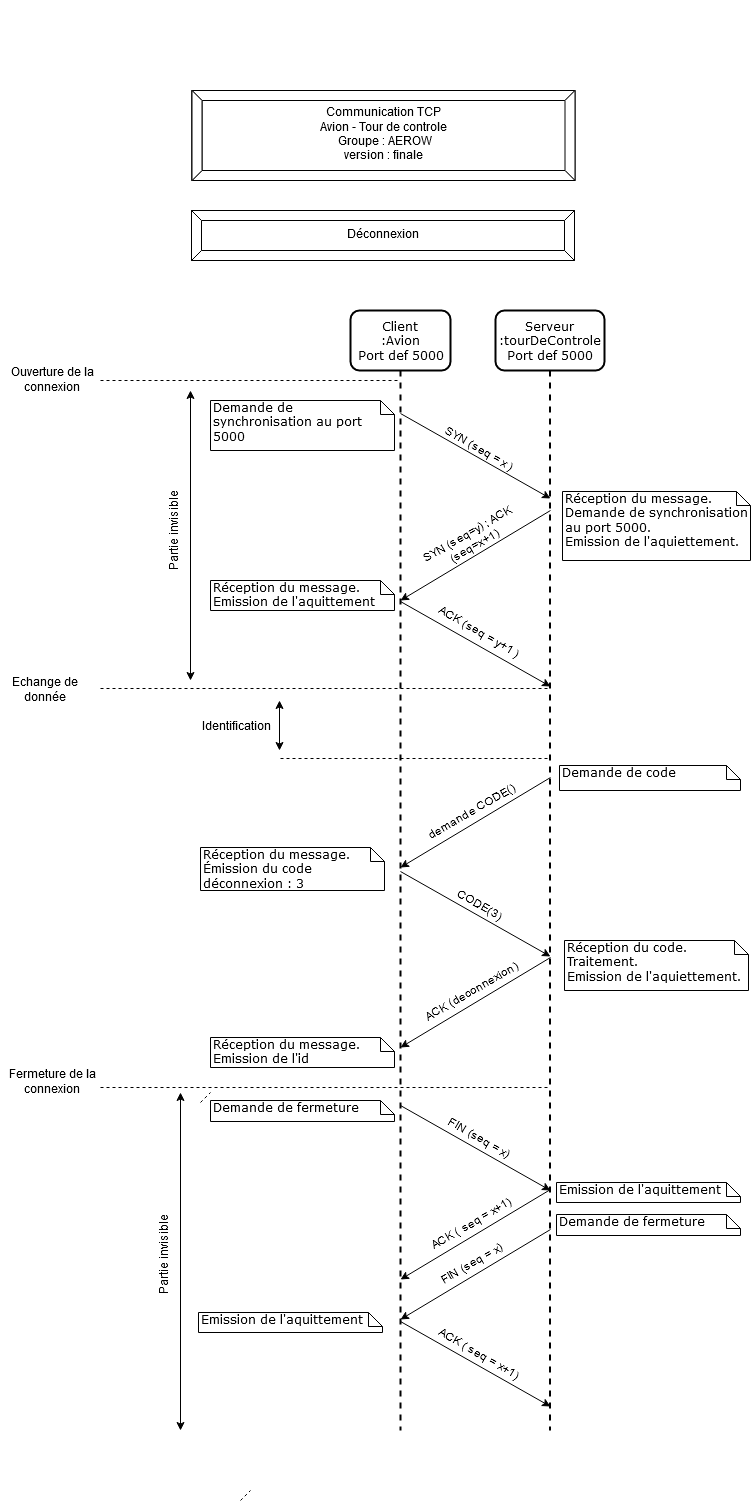

The diagram above was exported from draw.io. Its source (the exported page's mxGraphModel, read from the mxfile embedded in the PNG):
<mxGraphModel dx="1408" dy="1605" grid="1" gridSize="10" guides="1" tooltips="1" connect="1" arrows="1" fold="1" page="1" pageScale="1" pageWidth="1100" pageHeight="850" background="#ffffff" math="0" shadow="0">
  <root>
    <mxCell id="0" />
    <mxCell id="1" parent="0" />
    <mxCell id="7baba1c4bc27f4b0-5" value="Client &lt;br&gt;&lt;div&gt;:Avion&lt;/div&gt;Port def 5000" style="shape=umlLifeline;perimeter=lifelinePerimeter;whiteSpace=wrap;html=1;container=1;collapsible=0;recursiveResize=0;outlineConnect=0;rounded=1;shadow=0;comic=0;labelBackgroundColor=none;strokeColor=#000000;strokeWidth=2;fillColor=#FFFFFF;fontFamily=Verdana;fontSize=12;fontColor=#000000;align=center;size=60;" parent="1" vertex="1">
      <mxGeometry x="680" y="120" width="100" height="1120" as="geometry" />
    </mxCell>
    <mxCell id="7baba1c4bc27f4b0-6" value="&lt;div&gt;Serveur&lt;/div&gt;&lt;div&gt;:tourDeControle&lt;/div&gt;&lt;div&gt;Port def 5000&lt;/div&gt;" style="shape=umlLifeline;perimeter=lifelinePerimeter;whiteSpace=wrap;html=1;container=1;collapsible=0;recursiveResize=0;outlineConnect=0;rounded=1;shadow=0;comic=0;labelBackgroundColor=none;strokeColor=#000000;strokeWidth=2;fillColor=#FFFFFF;fontFamily=Verdana;fontSize=12;fontColor=#000000;align=center;size=60;" parent="1" vertex="1">
      <mxGeometry x="825" y="120" width="109" height="1120" as="geometry" />
    </mxCell>
    <mxCell id="5Vz29KUzWeoL8fpDAsi--12" value="" style="endArrow=classic;html=1;" parent="7baba1c4bc27f4b0-6" edge="1">
      <mxGeometry width="50" height="50" relative="1" as="geometry">
        <mxPoint x="-95" y="103" as="sourcePoint" />
        <mxPoint x="55" y="188" as="targetPoint" />
      </mxGeometry>
    </mxCell>
    <mxCell id="5Vz29KUzWeoL8fpDAsi--5" value="Demande de synchronisation au port 5000&lt;br&gt;&lt;div&gt;&lt;br&gt;&lt;/div&gt;&lt;div&gt;&lt;br&gt;&lt;/div&gt;" style="shape=note;whiteSpace=wrap;html=1;size=14;verticalAlign=top;align=left;spacingTop=-6;rounded=0;shadow=0;comic=0;labelBackgroundColor=none;strokeColor=#000000;strokeWidth=1;fillColor=#FFFFFF;fontFamily=Verdana;fontSize=12;fontColor=#000000;" parent="1" vertex="1">
      <mxGeometry x="540" y="210" width="184" height="50" as="geometry" />
    </mxCell>
    <mxCell id="5Vz29KUzWeoL8fpDAsi--7" value="&lt;div&gt;Réception du message.&lt;/div&gt;&lt;div&gt;Demande de synchronisation au port 5000.&lt;br&gt;&lt;/div&gt;&lt;div&gt;Emission de l'aquiettement.&lt;br&gt;&lt;/div&gt;&lt;div&gt;&lt;br&gt;&lt;/div&gt;&lt;div&gt;&lt;br&gt;&lt;/div&gt;" style="shape=note;whiteSpace=wrap;html=1;size=14;verticalAlign=top;align=left;spacingTop=-6;rounded=0;shadow=0;comic=0;labelBackgroundColor=none;strokeColor=#000000;strokeWidth=1;fillColor=#FFFFFF;fontFamily=Verdana;fontSize=12;fontColor=#000000;" parent="1" vertex="1">
      <mxGeometry x="892" y="301" width="188" height="69" as="geometry" />
    </mxCell>
    <mxCell id="5Vz29KUzWeoL8fpDAsi--11" value="" style="endArrow=classic;html=1;" parent="1" edge="1">
      <mxGeometry width="50" height="50" relative="1" as="geometry">
        <mxPoint x="880" y="320" as="sourcePoint" />
        <mxPoint x="730" y="410" as="targetPoint" />
      </mxGeometry>
    </mxCell>
    <mxCell id="5Vz29KUzWeoL8fpDAsi--13" value="SYN (seq = x )" style="text;html=1;strokeColor=none;fillColor=none;align=center;verticalAlign=middle;whiteSpace=wrap;rounded=0;rotation=30;direction=south;" parent="1" vertex="1">
      <mxGeometry x="760" y="253" width="97" height="12" as="geometry" />
    </mxCell>
    <mxCell id="5Vz29KUzWeoL8fpDAsi--16" value="&lt;div&gt;SYN (seq=y) ; ACK (seq=x+1)&lt;/div&gt;" style="text;html=1;strokeColor=none;fillColor=none;align=center;verticalAlign=middle;whiteSpace=wrap;rounded=0;rotation=-30;" parent="1" vertex="1">
      <mxGeometry x="727.5" y="340" width="147" height="20" as="geometry" />
    </mxCell>
    <mxCell id="5Vz29KUzWeoL8fpDAsi--17" value="" style="endArrow=classic;html=1;" parent="1" edge="1">
      <mxGeometry width="50" height="50" relative="1" as="geometry">
        <mxPoint x="730" y="411" as="sourcePoint" />
        <mxPoint x="880" y="496" as="targetPoint" />
      </mxGeometry>
    </mxCell>
    <mxCell id="5Vz29KUzWeoL8fpDAsi--18" value="&lt;div&gt;ACK (seq = y+1 )&lt;/div&gt;" style="text;html=1;strokeColor=none;fillColor=none;align=center;verticalAlign=middle;whiteSpace=wrap;rounded=0;rotation=30;direction=south;" parent="1" vertex="1">
      <mxGeometry x="760" y="436" width="97" height="12" as="geometry" />
    </mxCell>
    <mxCell id="5Vz29KUzWeoL8fpDAsi--30" value="&lt;div&gt;&lt;div&gt;Réception du message.&lt;/div&gt;&lt;/div&gt;&lt;div&gt;Emission de l'aquittement &lt;br&gt;&lt;/div&gt;" style="shape=note;whiteSpace=wrap;html=1;size=14;verticalAlign=top;align=left;spacingTop=-6;rounded=0;shadow=0;comic=0;labelBackgroundColor=none;strokeColor=#000000;strokeWidth=1;fillColor=#FFFFFF;fontFamily=Verdana;fontSize=12;fontColor=#000000;" parent="1" vertex="1">
      <mxGeometry x="540" y="390" width="184" height="30" as="geometry" />
    </mxCell>
    <mxCell id="5Vz29KUzWeoL8fpDAsi--36" value="" style="endArrow=classic;html=1;" parent="1" edge="1">
      <mxGeometry width="50" height="50" relative="1" as="geometry">
        <mxPoint x="730" y="915" as="sourcePoint" />
        <mxPoint x="880" y="1000" as="targetPoint" />
      </mxGeometry>
    </mxCell>
    <mxCell id="5Vz29KUzWeoL8fpDAsi--37" value="FIN (seq = x)" style="text;html=1;strokeColor=none;fillColor=none;align=center;verticalAlign=middle;whiteSpace=wrap;rounded=0;rotation=30;direction=south;" parent="1" vertex="1">
      <mxGeometry x="760" y="942" width="97" height="12" as="geometry" />
    </mxCell>
    <mxCell id="5Vz29KUzWeoL8fpDAsi--38" value="" style="endArrow=classic;html=1;" parent="1" edge="1">
      <mxGeometry width="50" height="50" relative="1" as="geometry">
        <mxPoint x="880" y="999" as="sourcePoint" />
        <mxPoint x="730" y="1089" as="targetPoint" />
      </mxGeometry>
    </mxCell>
    <mxCell id="5Vz29KUzWeoL8fpDAsi--39" value="&lt;div&gt;ACK ( seq = x+1)&lt;br&gt;&lt;/div&gt;" style="text;html=1;strokeColor=none;fillColor=none;align=center;verticalAlign=middle;whiteSpace=wrap;rounded=0;rotation=-30;" parent="1" vertex="1">
      <mxGeometry x="727.5" y="1024" width="147" height="20" as="geometry" />
    </mxCell>
    <mxCell id="5Vz29KUzWeoL8fpDAsi--40" value="" style="endArrow=classic;html=1;" parent="1" edge="1">
      <mxGeometry width="50" height="50" relative="1" as="geometry">
        <mxPoint x="880" y="1039" as="sourcePoint" />
        <mxPoint x="730" y="1129" as="targetPoint" />
      </mxGeometry>
    </mxCell>
    <mxCell id="5Vz29KUzWeoL8fpDAsi--41" value="FIN (seq = x)" style="text;html=1;strokeColor=none;fillColor=none;align=center;verticalAlign=middle;whiteSpace=wrap;rounded=0;rotation=-30;" parent="1" vertex="1">
      <mxGeometry x="727.5" y="1064" width="147" height="20" as="geometry" />
    </mxCell>
    <mxCell id="5Vz29KUzWeoL8fpDAsi--42" value="" style="endArrow=classic;html=1;" parent="1" edge="1">
      <mxGeometry width="50" height="50" relative="1" as="geometry">
        <mxPoint x="730" y="1131" as="sourcePoint" />
        <mxPoint x="880" y="1216" as="targetPoint" />
      </mxGeometry>
    </mxCell>
    <mxCell id="5Vz29KUzWeoL8fpDAsi--43" value="&lt;div&gt;ACK ( seq = x+1)&lt;br&gt;&lt;/div&gt;" style="text;html=1;strokeColor=none;fillColor=none;align=center;verticalAlign=middle;whiteSpace=wrap;rounded=0;rotation=30;direction=south;" parent="1" vertex="1">
      <mxGeometry x="760" y="1158" width="97" height="12" as="geometry" />
    </mxCell>
    <mxCell id="5Vz29KUzWeoL8fpDAsi--45" value="&lt;div&gt;Demande de fermeture&lt;/div&gt;&lt;div&gt;&lt;br&gt;&lt;/div&gt;&lt;div&gt;&lt;br&gt;&lt;/div&gt;" style="shape=note;whiteSpace=wrap;html=1;size=14;verticalAlign=top;align=left;spacingTop=-6;rounded=0;shadow=0;comic=0;labelBackgroundColor=none;strokeColor=#000000;strokeWidth=1;fillColor=#FFFFFF;fontFamily=Verdana;fontSize=12;fontColor=#000000;" parent="1" vertex="1">
      <mxGeometry x="540" y="910" width="184" height="21" as="geometry" />
    </mxCell>
    <mxCell id="5Vz29KUzWeoL8fpDAsi--46" value="&lt;div&gt;Demande de fermeture&lt;/div&gt;&lt;div&gt;&lt;br&gt;&lt;/div&gt;&lt;div&gt;&lt;br&gt;&lt;/div&gt;" style="shape=note;whiteSpace=wrap;html=1;size=14;verticalAlign=top;align=left;spacingTop=-6;rounded=0;shadow=0;comic=0;labelBackgroundColor=none;strokeColor=#000000;strokeWidth=1;fillColor=#FFFFFF;fontFamily=Verdana;fontSize=12;fontColor=#000000;" parent="1" vertex="1">
      <mxGeometry x="886" y="1024" width="184" height="21" as="geometry" />
    </mxCell>
    <mxCell id="5Vz29KUzWeoL8fpDAsi--47" value="&lt;div&gt;&lt;div&gt;Emission de l'aquittement &lt;br&gt;&lt;/div&gt;&lt;/div&gt;" style="shape=note;whiteSpace=wrap;html=1;size=14;verticalAlign=top;align=left;spacingTop=-6;rounded=0;shadow=0;comic=0;labelBackgroundColor=none;strokeColor=#000000;strokeWidth=1;fillColor=#FFFFFF;fontFamily=Verdana;fontSize=12;fontColor=#000000;" parent="1" vertex="1">
      <mxGeometry x="886" y="992" width="184" height="20" as="geometry" />
    </mxCell>
    <mxCell id="5Vz29KUzWeoL8fpDAsi--48" value="&lt;div&gt;&lt;div&gt;Emission de l'aquittement &lt;br&gt;&lt;/div&gt;&lt;/div&gt;" style="shape=note;whiteSpace=wrap;html=1;size=14;verticalAlign=top;align=left;spacingTop=-6;rounded=0;shadow=0;comic=0;labelBackgroundColor=none;strokeColor=#000000;strokeWidth=1;fillColor=#FFFFFF;fontFamily=Verdana;fontSize=12;fontColor=#000000;" parent="1" vertex="1">
      <mxGeometry x="528" y="1122" width="184" height="20" as="geometry" />
    </mxCell>
    <mxCell id="5Vz29KUzWeoL8fpDAsi--53" value="" style="endArrow=none;dashed=1;html=1;" parent="1" edge="1">
      <mxGeometry width="50" height="50" relative="1" as="geometry">
        <mxPoint x="430" y="190" as="sourcePoint" />
        <mxPoint x="730" y="190" as="targetPoint" />
      </mxGeometry>
    </mxCell>
    <mxCell id="5Vz29KUzWeoL8fpDAsi--54" value="" style="endArrow=none;dashed=1;html=1;" parent="1" edge="1">
      <mxGeometry width="50" height="50" relative="1" as="geometry">
        <mxPoint x="530" y="912" as="sourcePoint" />
        <mxPoint x="540" y="902" as="targetPoint" />
      </mxGeometry>
    </mxCell>
    <mxCell id="5Vz29KUzWeoL8fpDAsi--56" value="" style="endArrow=none;dashed=1;html=1;" parent="1" target="7baba1c4bc27f4b0-6" edge="1">
      <mxGeometry width="50" height="50" relative="1" as="geometry">
        <mxPoint x="430" y="897" as="sourcePoint" />
        <mxPoint x="730" y="896.5" as="targetPoint" />
      </mxGeometry>
    </mxCell>
    <mxCell id="5Vz29KUzWeoL8fpDAsi--57" value="Echange de donnée" style="text;html=1;strokeColor=none;fillColor=none;align=center;verticalAlign=middle;whiteSpace=wrap;rounded=0;" parent="1" vertex="1">
      <mxGeometry x="330" y="490" width="90" height="20" as="geometry" />
    </mxCell>
    <mxCell id="5Vz29KUzWeoL8fpDAsi--58" value="Ouverture de la connexion" style="text;html=1;strokeColor=none;fillColor=none;align=center;verticalAlign=middle;whiteSpace=wrap;rounded=0;" parent="1" vertex="1">
      <mxGeometry x="337" y="180" width="90" height="20" as="geometry" />
    </mxCell>
    <mxCell id="5Vz29KUzWeoL8fpDAsi--60" value="Fermeture de la connexion" style="text;html=1;strokeColor=none;fillColor=none;align=center;verticalAlign=middle;whiteSpace=wrap;rounded=0;" parent="1" vertex="1">
      <mxGeometry x="337" y="882" width="90" height="20" as="geometry" />
    </mxCell>
    <mxCell id="5Vz29KUzWeoL8fpDAsi--62" value="" style="endArrow=none;dashed=1;html=1;" parent="1" edge="1">
      <mxGeometry width="50" height="50" relative="1" as="geometry">
        <mxPoint x="553" y="-190" as="sourcePoint" />
        <mxPoint x="553" y="-190" as="targetPoint" />
      </mxGeometry>
    </mxCell>
    <mxCell id="RPzmj_tMbQpJAHPSFWzW-1" value="" style="endArrow=classic;startArrow=classic;html=1;" parent="1" edge="1">
      <mxGeometry width="50" height="50" relative="1" as="geometry">
        <mxPoint x="520" y="490" as="sourcePoint" />
        <mxPoint x="520" y="200" as="targetPoint" />
      </mxGeometry>
    </mxCell>
    <mxCell id="RPzmj_tMbQpJAHPSFWzW-3" value="" style="endArrow=classic;startArrow=classic;html=1;" parent="1" edge="1">
      <mxGeometry width="50" height="50" relative="1" as="geometry">
        <mxPoint x="510" y="1240" as="sourcePoint" />
        <mxPoint x="510" y="902" as="targetPoint" />
      </mxGeometry>
    </mxCell>
    <mxCell id="RPzmj_tMbQpJAHPSFWzW-4" value="&lt;div&gt;Partie invisible&lt;/div&gt;" style="text;html=1;strokeColor=none;fillColor=none;align=center;verticalAlign=middle;whiteSpace=wrap;rounded=0;rotation=-90;" parent="1" vertex="1">
      <mxGeometry x="460" y="330" width="90" height="20" as="geometry" />
    </mxCell>
    <mxCell id="RPzmj_tMbQpJAHPSFWzW-5" value="&lt;div&gt;Partie invisible&lt;/div&gt;" style="text;html=1;strokeColor=none;fillColor=none;align=center;verticalAlign=middle;whiteSpace=wrap;rounded=0;rotation=-90;" parent="1" vertex="1">
      <mxGeometry x="450" y="1054" width="90" height="20" as="geometry" />
    </mxCell>
    <mxCell id="pSzsdcnJhpJEMjUnGpac-4" value="Déconnexion" style="labelPosition=center;verticalLabelPosition=middle;align=center;html=1;shape=mxgraph.basic.button;dx=10;" parent="1" vertex="1">
      <mxGeometry x="521" y="20" width="383" height="50" as="geometry" />
    </mxCell>
    <mxCell id="2gg0mw0qjKTm8WAGXzv7-43" value="" style="endArrow=classic;html=1;" parent="1" edge="1">
      <mxGeometry width="50" height="50" relative="1" as="geometry">
        <mxPoint x="880" y="587" as="sourcePoint" />
        <mxPoint x="730" y="677" as="targetPoint" />
      </mxGeometry>
    </mxCell>
    <mxCell id="2gg0mw0qjKTm8WAGXzv7-44" value="&lt;div&gt;demande CODE()&lt;/div&gt;" style="text;html=1;strokeColor=none;fillColor=none;align=center;verticalAlign=middle;whiteSpace=wrap;rounded=0;rotation=-30;" parent="1" vertex="1">
      <mxGeometry x="727.5" y="612" width="147" height="20" as="geometry" />
    </mxCell>
    <mxCell id="2gg0mw0qjKTm8WAGXzv7-45" value="" style="endArrow=classic;html=1;" parent="1" edge="1">
      <mxGeometry width="50" height="50" relative="1" as="geometry">
        <mxPoint x="730" y="681" as="sourcePoint" />
        <mxPoint x="880" y="766" as="targetPoint" />
      </mxGeometry>
    </mxCell>
    <mxCell id="2gg0mw0qjKTm8WAGXzv7-46" value="CODE(3)" style="text;html=1;strokeColor=none;fillColor=none;align=center;verticalAlign=middle;whiteSpace=wrap;rounded=0;rotation=30;direction=south;" parent="1" vertex="1">
      <mxGeometry x="760" y="709" width="97" height="12" as="geometry" />
    </mxCell>
    <mxCell id="2gg0mw0qjKTm8WAGXzv7-47" value="Demande de code" style="shape=note;whiteSpace=wrap;html=1;size=14;verticalAlign=top;align=left;spacingTop=-6;rounded=0;shadow=0;comic=0;labelBackgroundColor=none;strokeColor=#000000;strokeWidth=1;fillColor=#FFFFFF;fontFamily=Verdana;fontSize=12;fontColor=#000000;" parent="1" vertex="1">
      <mxGeometry x="889" y="575" width="181" height="25" as="geometry" />
    </mxCell>
    <mxCell id="2gg0mw0qjKTm8WAGXzv7-48" value="&lt;div&gt;&lt;div&gt;Réception du message.&lt;/div&gt;&lt;/div&gt;&lt;div&gt;Émission du code déconnexion : 3&lt;br&gt;&lt;/div&gt;" style="shape=note;whiteSpace=wrap;html=1;size=14;verticalAlign=top;align=left;spacingTop=-6;rounded=0;shadow=0;comic=0;labelBackgroundColor=none;strokeColor=#000000;strokeWidth=1;fillColor=#FFFFFF;fontFamily=Verdana;fontSize=12;fontColor=#000000;" parent="1" vertex="1">
      <mxGeometry x="530" y="657" width="184" height="43" as="geometry" />
    </mxCell>
    <mxCell id="2gg0mw0qjKTm8WAGXzv7-49" value="&lt;div&gt;&lt;div&gt;Réception du code.&lt;/div&gt;&lt;div&gt;Traitement.&lt;br&gt;&lt;/div&gt;&lt;div&gt;Emission de l'aquiettement.&lt;/div&gt;&lt;/div&gt;" style="shape=note;whiteSpace=wrap;html=1;size=14;verticalAlign=top;align=left;spacingTop=-6;rounded=0;shadow=0;comic=0;labelBackgroundColor=none;strokeColor=#000000;strokeWidth=1;fillColor=#FFFFFF;fontFamily=Verdana;fontSize=12;fontColor=#000000;" parent="1" vertex="1">
      <mxGeometry x="894" y="750" width="184" height="50" as="geometry" />
    </mxCell>
    <mxCell id="2gg0mw0qjKTm8WAGXzv7-50" value="" style="endArrow=classic;html=1;" parent="1" edge="1">
      <mxGeometry width="50" height="50" relative="1" as="geometry">
        <mxPoint x="880" y="767" as="sourcePoint" />
        <mxPoint x="730" y="857" as="targetPoint" />
      </mxGeometry>
    </mxCell>
    <mxCell id="2gg0mw0qjKTm8WAGXzv7-51" value="&lt;div&gt;ACK (deconnexion)&lt;/div&gt;" style="text;html=1;strokeColor=none;fillColor=none;align=center;verticalAlign=middle;whiteSpace=wrap;rounded=0;rotation=-30;" parent="1" vertex="1">
      <mxGeometry x="727.5" y="792" width="147" height="20" as="geometry" />
    </mxCell>
    <mxCell id="2gg0mw0qjKTm8WAGXzv7-58" value="&lt;div&gt;&lt;div&gt;Réception du message.&lt;/div&gt;&lt;/div&gt;&lt;div&gt;Emission de l'id&lt;br&gt;&lt;/div&gt;" style="shape=note;whiteSpace=wrap;html=1;size=14;verticalAlign=top;align=left;spacingTop=-6;rounded=0;shadow=0;comic=0;labelBackgroundColor=none;strokeColor=#000000;strokeWidth=1;fillColor=#FFFFFF;fontFamily=Verdana;fontSize=12;fontColor=#000000;" parent="1" vertex="1">
      <mxGeometry x="540" y="847" width="184" height="30" as="geometry" />
    </mxCell>
    <mxCell id="2gg0mw0qjKTm8WAGXzv7-64" value="&lt;div&gt;Communication TCP &lt;br&gt;&lt;/div&gt;&lt;div&gt;Avion - Tour de controle&lt;br&gt;&lt;/div&gt;&lt;div&gt;&amp;nbsp;Groupe : AEROW&lt;/div&gt;&lt;div&gt;version : finale&lt;br&gt;&lt;/div&gt;" style="labelPosition=center;verticalLabelPosition=middle;align=center;html=1;shape=mxgraph.basic.button;dx=10;" parent="1" vertex="1">
      <mxGeometry x="521.5" y="-100" width="383" height="90" as="geometry" />
    </mxCell>
    <mxCell id="2gg0mw0qjKTm8WAGXzv7-65" value="" style="endArrow=none;dashed=1;html=1;" parent="1" edge="1">
      <mxGeometry width="50" height="50" relative="1" as="geometry">
        <mxPoint x="570" y="1310" as="sourcePoint" />
        <mxPoint x="580" y="1300" as="targetPoint" />
      </mxGeometry>
    </mxCell>
    <mxCell id="2gg0mw0qjKTm8WAGXzv7-66" value="" style="endArrow=none;dashed=1;html=1;strokeWidth=1;" parent="1" target="7baba1c4bc27f4b0-6" edge="1">
      <mxGeometry width="50" height="50" relative="1" as="geometry">
        <mxPoint x="430" y="498" as="sourcePoint" />
        <mxPoint x="728" y="497.5" as="targetPoint" />
      </mxGeometry>
    </mxCell>
    <mxCell id="2gg0mw0qjKTm8WAGXzv7-69" value="" style="endArrow=none;dashed=1;html=1;strokeWidth=1;" parent="1" edge="1">
      <mxGeometry width="50" height="50" relative="1" as="geometry">
        <mxPoint x="610" y="568" as="sourcePoint" />
        <mxPoint x="878.5" y="568" as="targetPoint" />
      </mxGeometry>
    </mxCell>
    <mxCell id="2gg0mw0qjKTm8WAGXzv7-70" value="&lt;div&gt;Identification&lt;/div&gt;" style="text;html=1;strokeColor=none;fillColor=none;align=center;verticalAlign=middle;whiteSpace=wrap;rounded=0;" parent="1" vertex="1">
      <mxGeometry x="520" y="527" width="90" height="20" as="geometry" />
    </mxCell>
    <mxCell id="2gg0mw0qjKTm8WAGXzv7-71" value="" style="endArrow=classic;startArrow=classic;html=1;" parent="1" edge="1">
      <mxGeometry width="50" height="50" relative="1" as="geometry">
        <mxPoint x="609" y="560" as="sourcePoint" />
        <mxPoint x="609" y="510" as="targetPoint" />
      </mxGeometry>
    </mxCell>
  </root>
</mxGraphModel>